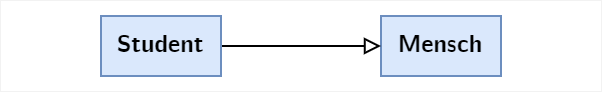

The diagram above was exported from draw.io. Its source (the exported page's mxGraphModel, read from the mxfile embedded in the PNG):
<mxGraphModel dx="441" dy="346" grid="1" gridSize="10" guides="1" tooltips="1" connect="1" arrows="1" fold="1" page="1" pageScale="1" pageWidth="1169" pageHeight="827" background="#F2F2F2" math="0" shadow="0">
  <root>
    <mxCell id="0" />
    <mxCell id="1" parent="0" />
    <mxCell id="2" value="" style="rounded=0;whiteSpace=wrap;html=1;fontFamily=CMU Bright;fontSize=10;strokeColor=none;" vertex="1" parent="1">
      <mxGeometry x="300" y="280" width="300" height="45" as="geometry" />
    </mxCell>
    <mxCell id="3" value="Mensch" style="rounded=0;whiteSpace=wrap;html=1;fillColor=#dae8fc;strokeColor=#6c8ebf;fontFamily=CMU Bright;fontStyle=1" vertex="1" parent="1">
      <mxGeometry x="490" y="287.5" width="60" height="30" as="geometry" />
    </mxCell>
    <mxCell id="4" value="" style="edgeStyle=orthogonalEdgeStyle;rounded=0;orthogonalLoop=1;jettySize=auto;html=1;fontFamily=CMU Bright;endArrow=block;endFill=0;fontStyle=1" edge="1" source="5" target="3" parent="1">
      <mxGeometry relative="1" as="geometry" />
    </mxCell>
    <mxCell id="5" value="Student" style="rounded=0;whiteSpace=wrap;html=1;fillColor=#dae8fc;strokeColor=#6c8ebf;fontFamily=CMU Bright;fontStyle=1" vertex="1" parent="1">
      <mxGeometry x="350" y="287.5" width="60" height="30" as="geometry" />
    </mxCell>
  </root>
</mxGraphModel>